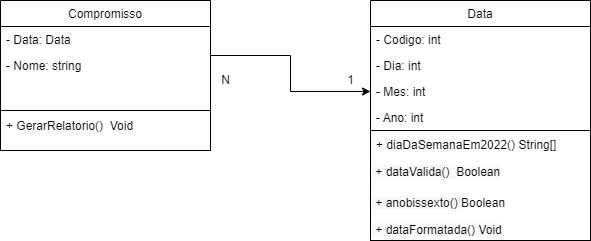

The diagram above was exported from draw.io. Its source (the exported page's mxGraphModel, read from the mxfile embedded in the PNG):
<mxGraphModel dx="1422" dy="737" grid="1" gridSize="10" guides="1" tooltips="1" connect="1" arrows="1" fold="1" page="1" pageScale="1" pageWidth="827" pageHeight="1169" math="0" shadow="0">
  <root>
    <mxCell id="WIyWlLk6GJQsqaUBKTNV-0" />
    <mxCell id="WIyWlLk6GJQsqaUBKTNV-1" parent="WIyWlLk6GJQsqaUBKTNV-0" />
    <mxCell id="vHoJk-ldjhZpUdMh5rbG-41" style="edgeStyle=orthogonalEdgeStyle;rounded=0;orthogonalLoop=1;jettySize=auto;html=1;entryX=0;entryY=0.5;entryDx=0;entryDy=0;" parent="WIyWlLk6GJQsqaUBKTNV-1" source="zkfFHV4jXpPFQw0GAbJ--6" edge="1">
      <mxGeometry relative="1" as="geometry">
        <mxPoint x="490" y="451" as="targetPoint" />
      </mxGeometry>
    </mxCell>
    <mxCell id="zkfFHV4jXpPFQw0GAbJ--6" value="Compromisso" style="swimlane;fontStyle=0;align=center;verticalAlign=top;childLayout=stackLayout;horizontal=1;startSize=26;horizontalStack=0;resizeParent=1;resizeLast=0;collapsible=1;marginBottom=0;rounded=0;shadow=0;strokeWidth=1;" parent="WIyWlLk6GJQsqaUBKTNV-1" vertex="1">
      <mxGeometry x="120" y="360" width="210" height="110" as="geometry">
        <mxRectangle x="130" y="380" width="160" height="26" as="alternateBounds" />
      </mxGeometry>
    </mxCell>
    <mxCell id="zkfFHV4jXpPFQw0GAbJ--7" value="- Data: Data" style="text;align=left;verticalAlign=top;spacingLeft=4;spacingRight=4;overflow=hidden;rotatable=0;points=[[0,0.5],[1,0.5]];portConstraint=eastwest;" parent="zkfFHV4jXpPFQw0GAbJ--6" vertex="1">
      <mxGeometry y="26" width="210" height="26" as="geometry" />
    </mxCell>
    <mxCell id="vHoJk-ldjhZpUdMh5rbG-32" value="- Nome: string" style="text;align=left;verticalAlign=top;spacingLeft=4;spacingRight=4;overflow=hidden;rotatable=0;points=[[0,0.5],[1,0.5]];portConstraint=eastwest;rounded=0;shadow=0;html=0;" parent="zkfFHV4jXpPFQw0GAbJ--6" vertex="1">
      <mxGeometry y="52" width="210" height="26" as="geometry" />
    </mxCell>
    <mxCell id="vHoJk-ldjhZpUdMh5rbG-33" value="Data" style="swimlane;fontStyle=0;align=center;verticalAlign=top;childLayout=stackLayout;horizontal=1;startSize=26;horizontalStack=0;resizeParent=1;resizeLast=0;collapsible=1;marginBottom=0;rounded=0;shadow=0;strokeWidth=1;" parent="WIyWlLk6GJQsqaUBKTNV-1" vertex="1">
      <mxGeometry x="490" y="360" width="220" height="130" as="geometry">
        <mxRectangle x="130" y="380" width="160" height="26" as="alternateBounds" />
      </mxGeometry>
    </mxCell>
    <mxCell id="vHoJk-ldjhZpUdMh5rbG-34" value="- Codigo: int" style="text;align=left;verticalAlign=top;spacingLeft=4;spacingRight=4;overflow=hidden;rotatable=0;points=[[0,0.5],[1,0.5]];portConstraint=eastwest;" parent="vHoJk-ldjhZpUdMh5rbG-33" vertex="1">
      <mxGeometry y="26" width="220" height="26" as="geometry" />
    </mxCell>
    <mxCell id="vHoJk-ldjhZpUdMh5rbG-37" value="- Dia: int" style="text;align=left;verticalAlign=top;spacingLeft=4;spacingRight=4;overflow=hidden;rotatable=0;points=[[0,0.5],[1,0.5]];portConstraint=eastwest;rounded=0;shadow=0;html=0;" parent="vHoJk-ldjhZpUdMh5rbG-33" vertex="1">
      <mxGeometry y="52" width="220" height="26" as="geometry" />
    </mxCell>
    <mxCell id="vHoJk-ldjhZpUdMh5rbG-38" value="- Mes: int" style="text;align=left;verticalAlign=top;spacingLeft=4;spacingRight=4;overflow=hidden;rotatable=0;points=[[0,0.5],[1,0.5]];portConstraint=eastwest;rounded=0;shadow=0;html=0;" parent="vHoJk-ldjhZpUdMh5rbG-33" vertex="1">
      <mxGeometry y="78" width="220" height="26" as="geometry" />
    </mxCell>
    <mxCell id="vHoJk-ldjhZpUdMh5rbG-39" value="- Ano: int" style="text;align=left;verticalAlign=top;spacingLeft=4;spacingRight=4;overflow=hidden;rotatable=0;points=[[0,0.5],[1,0.5]];portConstraint=eastwest;rounded=0;shadow=0;html=0;" parent="vHoJk-ldjhZpUdMh5rbG-33" vertex="1">
      <mxGeometry y="104" width="220" height="26" as="geometry" />
    </mxCell>
    <mxCell id="vHoJk-ldjhZpUdMh5rbG-42" value="N" style="text;html=1;align=center;verticalAlign=middle;resizable=0;points=[];autosize=1;strokeColor=none;fillColor=none;" parent="WIyWlLk6GJQsqaUBKTNV-1" vertex="1">
      <mxGeometry x="330" y="425" width="30" height="30" as="geometry" />
    </mxCell>
    <mxCell id="vHoJk-ldjhZpUdMh5rbG-43" value="1" style="text;html=1;align=center;verticalAlign=middle;resizable=0;points=[];autosize=1;strokeColor=none;fillColor=none;" parent="WIyWlLk6GJQsqaUBKTNV-1" vertex="1">
      <mxGeometry x="455" y="425" width="30" height="30" as="geometry" />
    </mxCell>
    <mxCell id="vHoJk-ldjhZpUdMh5rbG-44" value="" style="rounded=0;whiteSpace=wrap;html=1;" parent="WIyWlLk6GJQsqaUBKTNV-1" vertex="1">
      <mxGeometry x="120" y="470" width="210" height="40" as="geometry" />
    </mxCell>
    <mxCell id="vHoJk-ldjhZpUdMh5rbG-45" value="" style="rounded=0;whiteSpace=wrap;html=1;" parent="WIyWlLk6GJQsqaUBKTNV-1" vertex="1">
      <mxGeometry x="490" y="490" width="220" height="110" as="geometry" />
    </mxCell>
    <mxCell id="vHoJk-ldjhZpUdMh5rbG-47" value="+ GerarRelatorio()  Void" style="text;align=left;verticalAlign=top;spacingLeft=4;spacingRight=4;overflow=hidden;rotatable=0;points=[[0,0.5],[1,0.5]];portConstraint=eastwest;rounded=0;shadow=0;html=0;" parent="WIyWlLk6GJQsqaUBKTNV-1" vertex="1">
      <mxGeometry x="120" y="472" width="190" height="26" as="geometry" />
    </mxCell>
    <mxCell id="ZLNsH3FIdhA0rTKe73G7-0" value="&lt;span style=&quot;color: rgb(0, 0, 0); font-family: Helvetica; font-size: 12px; font-style: normal; font-variant-ligatures: normal; font-variant-caps: normal; font-weight: 400; letter-spacing: normal; orphans: 2; text-align: left; text-indent: 0px; text-transform: none; widows: 2; word-spacing: 0px; -webkit-text-stroke-width: 0px; background-color: rgb(248, 249, 250); text-decoration-thickness: initial; text-decoration-style: initial; text-decoration-color: initial; float: none; display: inline !important;&quot;&gt;&amp;nbsp;+ anobissexto()&amp;nbsp;&lt;/span&gt;Boolean" style="text;whiteSpace=wrap;html=1;" parent="WIyWlLk6GJQsqaUBKTNV-1" vertex="1">
      <mxGeometry x="490" y="549" width="220" height="23" as="geometry" />
    </mxCell>
    <mxCell id="ZLNsH3FIdhA0rTKe73G7-1" value="&lt;span style=&quot;color: rgb(0, 0, 0); font-family: Helvetica; font-size: 12px; font-style: normal; font-variant-ligatures: normal; font-variant-caps: normal; font-weight: 400; letter-spacing: normal; orphans: 2; text-align: left; text-indent: 0px; text-transform: none; widows: 2; word-spacing: 0px; -webkit-text-stroke-width: 0px; background-color: rgb(248, 249, 250); text-decoration-thickness: initial; text-decoration-style: initial; text-decoration-color: initial; float: none; display: inline !important;&quot;&gt;&amp;nbsp;+ dataValida()&amp;nbsp;&amp;nbsp;Boolean&lt;/span&gt;" style="text;whiteSpace=wrap;html=1;" parent="WIyWlLk6GJQsqaUBKTNV-1" vertex="1">
      <mxGeometry x="490" y="518" width="220" height="32" as="geometry" />
    </mxCell>
    <mxCell id="ZLNsH3FIdhA0rTKe73G7-2" value="&lt;span style=&quot;color: rgb(0, 0, 0); font-family: Helvetica; font-size: 12px; font-style: normal; font-variant-ligatures: normal; font-variant-caps: normal; font-weight: 400; letter-spacing: normal; orphans: 2; text-align: left; text-indent: 0px; text-transform: none; widows: 2; word-spacing: 0px; -webkit-text-stroke-width: 0px; background-color: rgb(248, 249, 250); text-decoration-thickness: initial; text-decoration-style: initial; text-decoration-color: initial; float: none; display: inline !important;&quot;&gt;&amp;nbsp;+ dataFormatada() Void&lt;/span&gt;" style="text;whiteSpace=wrap;html=1;" parent="WIyWlLk6GJQsqaUBKTNV-1" vertex="1">
      <mxGeometry x="490" y="576" width="220" height="23" as="geometry" />
    </mxCell>
    <mxCell id="bar6MXzWtjGm7u_tiUb6-0" value="+ diaDaSemanaEm2022() String[]" style="text;align=left;verticalAlign=top;spacingLeft=4;spacingRight=4;overflow=hidden;rotatable=0;points=[[0,0.5],[1,0.5]];portConstraint=eastwest;rounded=0;shadow=0;html=0;" vertex="1" parent="WIyWlLk6GJQsqaUBKTNV-1">
      <mxGeometry x="490" y="491" width="210" height="26" as="geometry" />
    </mxCell>
  </root>
</mxGraphModel>